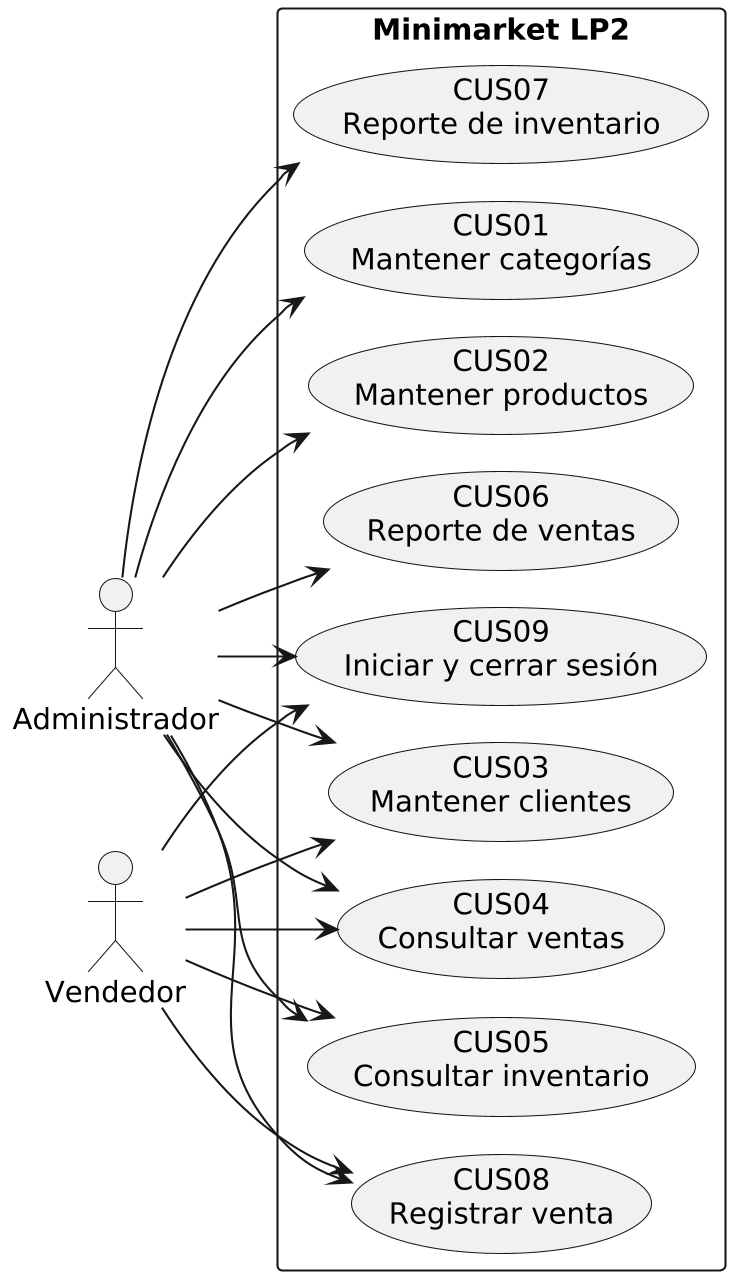

The diagram above was rendered by PlantUML. Its source (embedded in the PNG):
@startuml
!pragma layout smetana
left to right direction
skinparam dpi 200
skinparam backgroundColor white
skinparam defaultFontName DejaVu Sans
skinparam defaultFontSize 14
skinparam shadowing false
actor Administrador as A
actor Vendedor as V
rectangle "Minimarket LP2" {
  usecase "CUS01\nMantener categorías" as C1
  usecase "CUS02\nMantener productos" as C2
  usecase "CUS03\nMantener clientes" as C3
  usecase "CUS04\nConsultar ventas" as C4
  usecase "CUS05\nConsultar inventario" as C5
  usecase "CUS06\nReporte de ventas" as C6
  usecase "CUS07\nReporte de inventario" as C7
  usecase "CUS08\nRegistrar venta" as C8
  usecase "CUS09\nIniciar y cerrar sesión" as C9
}
A --> C1
A --> C2
A --> C3
A --> C4
A --> C5
A --> C6
A --> C7
A --> C8
A --> C9
V --> C3
V --> C4
V --> C5
V --> C8
V --> C9
@enduml